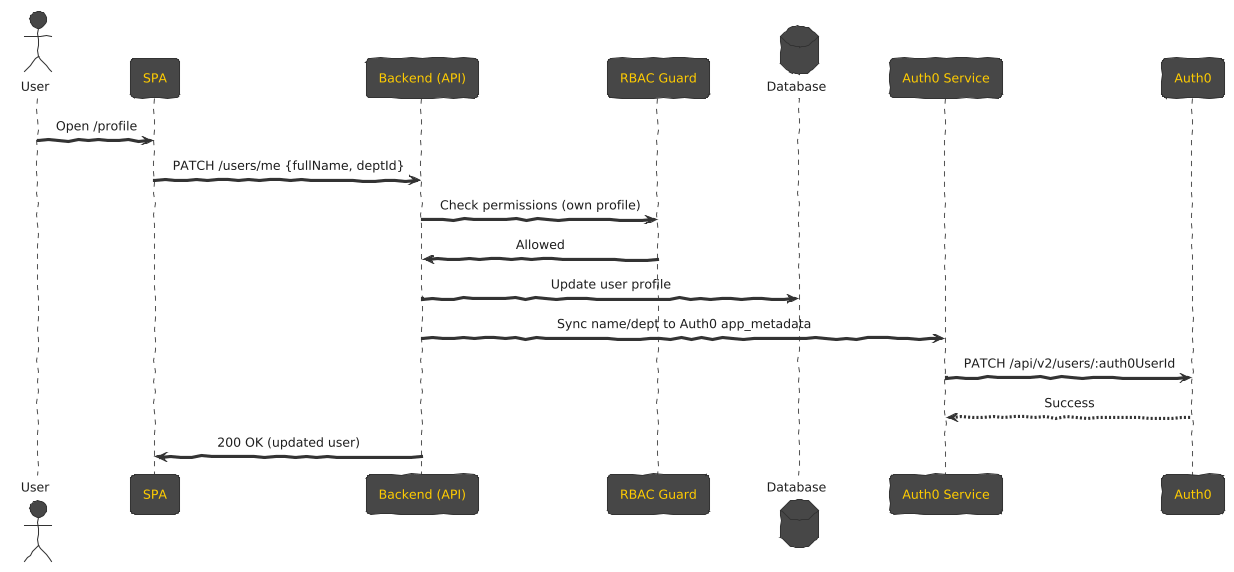

The diagram above was rendered by PlantUML. Its source (embedded in the PNG):
@startuml
!theme sketchy
!option handwritten true

skinparam classFontColor #ffcc00
skinparam classFontSize 10
skinparam classFontName Courier
skinparam sequenceMessageAlign center
skinparam sequenceParticipantFontColor #ffcc00
skinparam sequenceActorFontColor #1e1e1e
skinparam databaseFontColor #1e1e1e

actor User as U
participant "SPA" as SPA
participant "Backend (API)" as BE
participant "RBAC Guard" as RBAC
database "Database" as DB
participant "Auth0 Service" as Auth0S
participant "Auth0" as Auth0

U -> SPA : <font color=#1e1e1e>Open /profile</font>
SPA -> BE : <font color=#1e1e1e>PATCH /users/me {fullName, deptId}</font>
BE -> RBAC : <font color=#1e1e1e>Check permissions (own profile)</font>
RBAC -> BE : <font color=#1e1e1e>Allowed</font>
BE -> DB : <font color=#1e1e1e>Update user profile</font>
BE -> Auth0S : <font color=#1e1e1e>Sync name/dept to Auth0 app_metadata</font>
Auth0S -> Auth0 : <font color=#1e1e1e>PATCH /api/v2/users/:auth0UserId</font>
Auth0 --> Auth0S : <font color=#1e1e1e>Success</font>
BE -> SPA : <font color=#1e1e1e>200 OK (updated user)</font>
@enduml